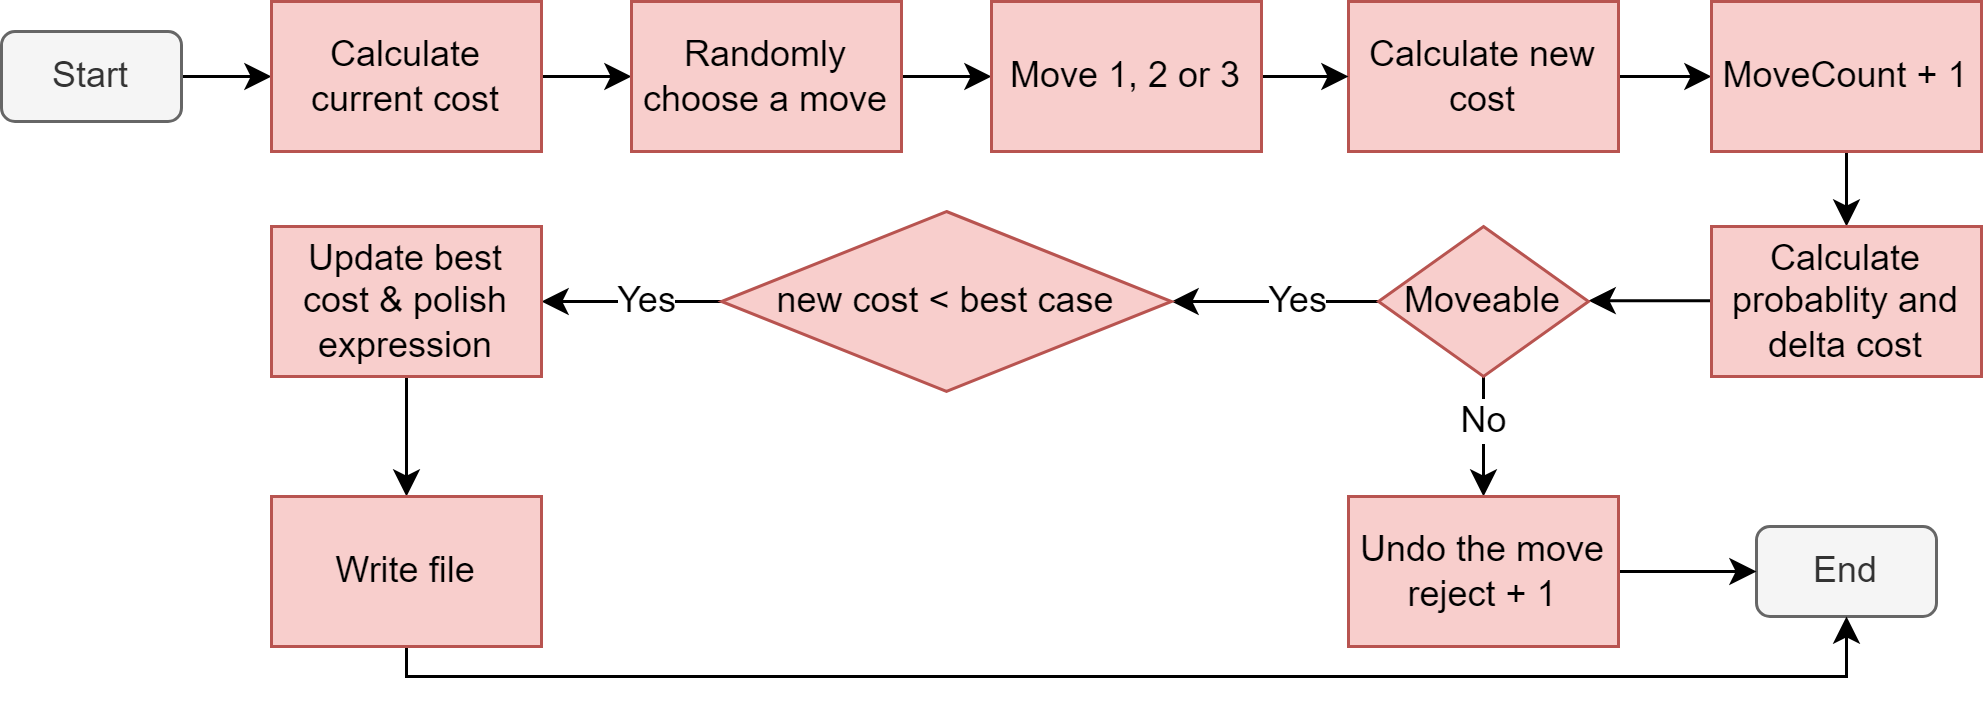

The diagram above was exported from draw.io. Its source (the exported page's mxGraphModel, read from the mxfile embedded in the PNG):
<mxGraphModel dx="977" dy="489" grid="1" gridSize="10" guides="1" tooltips="1" connect="1" arrows="1" fold="1" page="1" pageScale="1" pageWidth="827" pageHeight="1169" math="0" shadow="0">
  <root>
    <mxCell id="0" />
    <mxCell id="1" parent="0" />
    <mxCell id="lymI0PidUAhC5lXP6jQe-1" value="End" style="rounded=1;whiteSpace=wrap;html=1;fillColor=#f5f5f5;fontColor=#333333;strokeColor=#666666;" vertex="1" parent="1">
      <mxGeometry x="585" y="215" width="60" height="30" as="geometry" />
    </mxCell>
    <mxCell id="lymI0PidUAhC5lXP6jQe-17" style="edgeStyle=orthogonalEdgeStyle;rounded=0;orthogonalLoop=1;jettySize=auto;html=1;entryX=0;entryY=0.5;entryDx=0;entryDy=0;" edge="1" parent="1" source="lymI0PidUAhC5lXP6jQe-2" target="lymI0PidUAhC5lXP6jQe-3">
      <mxGeometry relative="1" as="geometry" />
    </mxCell>
    <mxCell id="lymI0PidUAhC5lXP6jQe-2" value="Start" style="rounded=1;whiteSpace=wrap;html=1;fillColor=#f5f5f5;fontColor=#333333;strokeColor=#666666;" vertex="1" parent="1">
      <mxGeometry y="50" width="60" height="30" as="geometry" />
    </mxCell>
    <mxCell id="lymI0PidUAhC5lXP6jQe-18" style="edgeStyle=orthogonalEdgeStyle;rounded=0;orthogonalLoop=1;jettySize=auto;html=1;entryX=0;entryY=0.5;entryDx=0;entryDy=0;" edge="1" parent="1" source="lymI0PidUAhC5lXP6jQe-3" target="lymI0PidUAhC5lXP6jQe-4">
      <mxGeometry relative="1" as="geometry" />
    </mxCell>
    <mxCell id="lymI0PidUAhC5lXP6jQe-3" value="Calculate current cost" style="rounded=0;whiteSpace=wrap;html=1;fillColor=#f8cecc;strokeColor=#b85450;" vertex="1" parent="1">
      <mxGeometry x="90" y="40" width="90" height="50" as="geometry" />
    </mxCell>
    <mxCell id="lymI0PidUAhC5lXP6jQe-19" style="edgeStyle=orthogonalEdgeStyle;rounded=0;orthogonalLoop=1;jettySize=auto;html=1;entryX=0;entryY=0.5;entryDx=0;entryDy=0;" edge="1" parent="1" source="lymI0PidUAhC5lXP6jQe-4" target="lymI0PidUAhC5lXP6jQe-16">
      <mxGeometry relative="1" as="geometry" />
    </mxCell>
    <mxCell id="lymI0PidUAhC5lXP6jQe-4" value="Randomly choose a move" style="rounded=0;whiteSpace=wrap;html=1;fillColor=#f8cecc;strokeColor=#b85450;" vertex="1" parent="1">
      <mxGeometry x="210" y="40" width="90" height="50" as="geometry" />
    </mxCell>
    <mxCell id="lymI0PidUAhC5lXP6jQe-41" style="edgeStyle=orthogonalEdgeStyle;rounded=0;orthogonalLoop=1;jettySize=auto;html=1;entryX=0;entryY=0.5;entryDx=0;entryDy=0;" edge="1" parent="1" source="lymI0PidUAhC5lXP6jQe-6" target="lymI0PidUAhC5lXP6jQe-38">
      <mxGeometry relative="1" as="geometry" />
    </mxCell>
    <mxCell id="lymI0PidUAhC5lXP6jQe-6" value="Calculate new cost" style="rounded=0;whiteSpace=wrap;html=1;fillColor=#f8cecc;strokeColor=#b85450;" vertex="1" parent="1">
      <mxGeometry x="449" y="40" width="90" height="50" as="geometry" />
    </mxCell>
    <mxCell id="lymI0PidUAhC5lXP6jQe-22" style="edgeStyle=orthogonalEdgeStyle;rounded=0;orthogonalLoop=1;jettySize=auto;html=1;entryX=1;entryY=0.5;entryDx=0;entryDy=0;" edge="1" parent="1">
      <mxGeometry relative="1" as="geometry">
        <mxPoint x="585" y="139.71" as="sourcePoint" />
        <mxPoint x="529" y="139.71" as="targetPoint" />
      </mxGeometry>
    </mxCell>
    <mxCell id="lymI0PidUAhC5lXP6jQe-24" style="edgeStyle=orthogonalEdgeStyle;rounded=0;orthogonalLoop=1;jettySize=auto;html=1;entryX=1;entryY=0.5;entryDx=0;entryDy=0;exitX=0;exitY=0.5;exitDx=0;exitDy=0;" edge="1" parent="1" source="lymI0PidUAhC5lXP6jQe-40" target="lymI0PidUAhC5lXP6jQe-10">
      <mxGeometry relative="1" as="geometry">
        <mxPoint x="405" y="140" as="sourcePoint" />
      </mxGeometry>
    </mxCell>
    <mxCell id="lymI0PidUAhC5lXP6jQe-31" value="Yes" style="edgeLabel;html=1;align=center;verticalAlign=middle;resizable=0;points=[];" vertex="1" connectable="0" parent="lymI0PidUAhC5lXP6jQe-24">
      <mxGeometry x="-0.4211" relative="1" as="geometry">
        <mxPoint x="-7" as="offset" />
      </mxGeometry>
    </mxCell>
    <mxCell id="lymI0PidUAhC5lXP6jQe-25" style="edgeStyle=orthogonalEdgeStyle;rounded=0;orthogonalLoop=1;jettySize=auto;html=1;entryX=0.5;entryY=0;entryDx=0;entryDy=0;exitX=0.5;exitY=1;exitDx=0;exitDy=0;" edge="1" parent="1" source="lymI0PidUAhC5lXP6jQe-40" target="lymI0PidUAhC5lXP6jQe-33">
      <mxGeometry relative="1" as="geometry">
        <mxPoint x="440" y="165" as="sourcePoint" />
        <mxPoint x="440" y="205" as="targetPoint" />
        <Array as="points" />
      </mxGeometry>
    </mxCell>
    <mxCell id="lymI0PidUAhC5lXP6jQe-30" value="No" style="edgeLabel;html=1;align=center;verticalAlign=middle;resizable=0;points=[];" vertex="1" connectable="0" parent="lymI0PidUAhC5lXP6jQe-25">
      <mxGeometry x="-0.2952" y="1" relative="1" as="geometry">
        <mxPoint x="-1" as="offset" />
      </mxGeometry>
    </mxCell>
    <mxCell id="lymI0PidUAhC5lXP6jQe-46" style="edgeStyle=orthogonalEdgeStyle;rounded=0;orthogonalLoop=1;jettySize=auto;html=1;entryX=1;entryY=0.5;entryDx=0;entryDy=0;" edge="1" parent="1" source="lymI0PidUAhC5lXP6jQe-10" target="lymI0PidUAhC5lXP6jQe-42">
      <mxGeometry relative="1" as="geometry" />
    </mxCell>
    <mxCell id="lymI0PidUAhC5lXP6jQe-47" value="Yes" style="edgeLabel;html=1;align=center;verticalAlign=middle;resizable=0;points=[];" vertex="1" connectable="0" parent="lymI0PidUAhC5lXP6jQe-46">
      <mxGeometry x="-0.1657" y="-1" relative="1" as="geometry">
        <mxPoint y="1" as="offset" />
      </mxGeometry>
    </mxCell>
    <mxCell id="lymI0PidUAhC5lXP6jQe-10" value="new cost &amp;lt; best case" style="rhombus;whiteSpace=wrap;html=1;fillColor=#f8cecc;strokeColor=#b85450;" vertex="1" parent="1">
      <mxGeometry x="240" y="110" width="150" height="60" as="geometry" />
    </mxCell>
    <mxCell id="lymI0PidUAhC5lXP6jQe-20" style="edgeStyle=orthogonalEdgeStyle;rounded=0;orthogonalLoop=1;jettySize=auto;html=1;entryX=0;entryY=0.5;entryDx=0;entryDy=0;" edge="1" parent="1" source="lymI0PidUAhC5lXP6jQe-16" target="lymI0PidUAhC5lXP6jQe-6">
      <mxGeometry relative="1" as="geometry" />
    </mxCell>
    <mxCell id="lymI0PidUAhC5lXP6jQe-16" value="Move 1, 2 or 3" style="rounded=0;whiteSpace=wrap;html=1;fillColor=#f8cecc;strokeColor=#b85450;" vertex="1" parent="1">
      <mxGeometry x="330" y="40" width="90" height="50" as="geometry" />
    </mxCell>
    <mxCell id="lymI0PidUAhC5lXP6jQe-36" style="edgeStyle=orthogonalEdgeStyle;rounded=0;orthogonalLoop=1;jettySize=auto;html=1;" edge="1" parent="1" source="lymI0PidUAhC5lXP6jQe-33" target="lymI0PidUAhC5lXP6jQe-1">
      <mxGeometry relative="1" as="geometry" />
    </mxCell>
    <mxCell id="lymI0PidUAhC5lXP6jQe-33" value="Undo the move&lt;br&gt;reject + 1" style="rounded=0;whiteSpace=wrap;html=1;fillColor=#f8cecc;strokeColor=#b85450;" vertex="1" parent="1">
      <mxGeometry x="449" y="205" width="90" height="50" as="geometry" />
    </mxCell>
    <mxCell id="lymI0PidUAhC5lXP6jQe-49" style="edgeStyle=orthogonalEdgeStyle;rounded=0;orthogonalLoop=1;jettySize=auto;html=1;entryX=0.5;entryY=0;entryDx=0;entryDy=0;" edge="1" parent="1" source="lymI0PidUAhC5lXP6jQe-38" target="lymI0PidUAhC5lXP6jQe-39">
      <mxGeometry relative="1" as="geometry" />
    </mxCell>
    <mxCell id="lymI0PidUAhC5lXP6jQe-38" value="MoveCount + 1" style="rounded=0;whiteSpace=wrap;html=1;fillColor=#f8cecc;strokeColor=#b85450;" vertex="1" parent="1">
      <mxGeometry x="570" y="40" width="90" height="50" as="geometry" />
    </mxCell>
    <mxCell id="lymI0PidUAhC5lXP6jQe-39" value="Calculate probablity and delta cost" style="rounded=0;whiteSpace=wrap;html=1;fillColor=#f8cecc;strokeColor=#b85450;" vertex="1" parent="1">
      <mxGeometry x="570" y="115" width="90" height="50" as="geometry" />
    </mxCell>
    <mxCell id="lymI0PidUAhC5lXP6jQe-40" value="Moveable" style="rhombus;whiteSpace=wrap;html=1;fillColor=#f8cecc;strokeColor=#b85450;" vertex="1" parent="1">
      <mxGeometry x="459" y="115" width="70" height="50" as="geometry" />
    </mxCell>
    <mxCell id="lymI0PidUAhC5lXP6jQe-48" style="edgeStyle=orthogonalEdgeStyle;rounded=0;orthogonalLoop=1;jettySize=auto;html=1;entryX=0.5;entryY=0;entryDx=0;entryDy=0;" edge="1" parent="1" source="lymI0PidUAhC5lXP6jQe-42" target="lymI0PidUAhC5lXP6jQe-44">
      <mxGeometry relative="1" as="geometry" />
    </mxCell>
    <mxCell id="lymI0PidUAhC5lXP6jQe-42" value="Update best cost &amp;amp; polish expression" style="rounded=0;whiteSpace=wrap;html=1;fillColor=#f8cecc;strokeColor=#b85450;" vertex="1" parent="1">
      <mxGeometry x="90" y="115" width="90" height="50" as="geometry" />
    </mxCell>
    <mxCell id="lymI0PidUAhC5lXP6jQe-45" style="edgeStyle=orthogonalEdgeStyle;rounded=0;orthogonalLoop=1;jettySize=auto;html=1;entryX=0.5;entryY=1;entryDx=0;entryDy=0;" edge="1" parent="1" source="lymI0PidUAhC5lXP6jQe-44" target="lymI0PidUAhC5lXP6jQe-1">
      <mxGeometry relative="1" as="geometry">
        <Array as="points">
          <mxPoint x="135" y="265" />
          <mxPoint x="615" y="265" />
        </Array>
      </mxGeometry>
    </mxCell>
    <mxCell id="lymI0PidUAhC5lXP6jQe-44" value="Write file" style="rounded=0;whiteSpace=wrap;html=1;fillColor=#f8cecc;strokeColor=#b85450;" vertex="1" parent="1">
      <mxGeometry x="90" y="205" width="90" height="50" as="geometry" />
    </mxCell>
  </root>
</mxGraphModel>